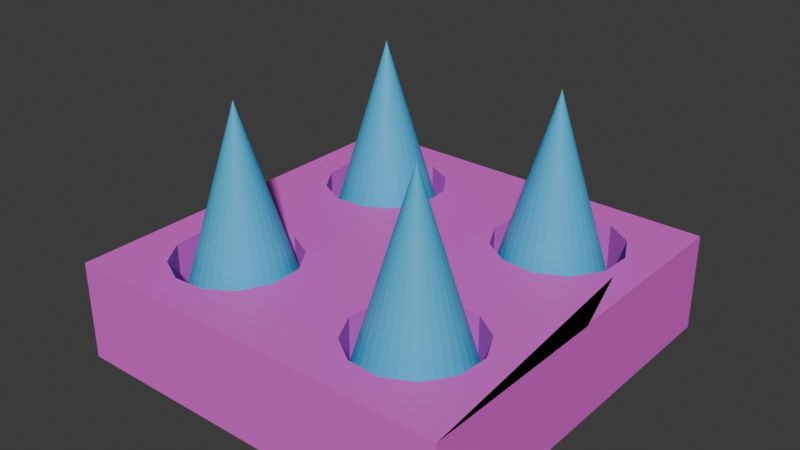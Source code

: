 # Source: spikes.blend  (saved by Blender 4.5.90; exported with 4.5.12 LTS)
import bpy
from mathutils import Matrix  # noqa: F401  (used for matrix-valued properties, if any)

bpy.ops.wm.read_factory_settings(use_empty=True)
scene = bpy.context.scene
scene.name = 'Scene'

# ---- collections
col_collection = bpy.data.collections.new('Collection'); scene.collection.children.link(col_collection)

# ---- materials (node trees are filled in below, after node groups)
mat_material = bpy.data.materials.new('Material')
mat_material.alpha_threshold = 0.0
mat_material.roughness = 0.5
mat_material.line_color = (0.0, 0.0, 0.0, 1.0)
mat_material_001 = bpy.data.materials.new('Material.001')

# ---- material node trees
mat_material.use_nodes = True; mat_material.node_tree.nodes.clear()
_N = mat_material.node_tree.nodes; _L = mat_material.node_tree.links
n0 = _N.new('ShaderNodeOutputMaterial'); n0.name = 'Material Output'; n0.location = (200, 100)
n1 = _N.new('ShaderNodeBsdfPrincipled'); n1.name = 'Principled BSDF'; n1.location = (-200, 100)
n1.inputs[0].default_value = (0.8, 0.1195, 0.7143, 1.0)
n1.inputs[3].default_value = 1.45
_L.new(n1.outputs[0], n0.inputs[0])
n0.is_active_output = True
mat_material_001.use_nodes = True; mat_material_001.node_tree.nodes.clear()
_N = mat_material_001.node_tree.nodes; _L = mat_material_001.node_tree.links
n0 = _N.new('ShaderNodeBsdfPrincipled'); n0.name = 'Principled BSDF'; n0.location = (-200, 100)
n0.inputs[0].default_value = (0.05852, 0.4933, 0.8004, 1.0)
n1 = _N.new('ShaderNodeOutputMaterial'); n1.name = 'Material Output'; n1.location = (200, 100)
_L.new(n0.outputs[0], n1.inputs[0])
n1.is_active_output = True

# ---- world
world_world = bpy.data.worlds.new('World'); scene.world = world_world
world_world.use_nodes = True; world_world.node_tree.nodes.clear()
_N = world_world.node_tree.nodes; _L = world_world.node_tree.links
n0 = _N.new('ShaderNodeOutputWorld'); n0.name = 'World Output'; n0.location = (200, 100)
n1 = _N.new('ShaderNodeBackground'); n1.name = 'Background'; n1.location = (-200, 100)
n1.inputs[0].default_value = (0.05088, 0.05088, 0.05088, 1.0)
_L.new(n1.outputs[0], n0.inputs[0])
n0.is_active_output = True
world_world.color = (0.05088, 0.05088, 0.05088)
world_world.sun_shadow_jitter_overblur = 0.0

# ---- meshes
me_cube = bpy.data.meshes.new('Cube')
me_cube.from_pydata([(1.0, 1.0, 1.0), (1.0, 1.0, -1.0), (1.0, -1.0, 1.0), (1.0, -1.0, -1.0), (-1.0, 1.0, 1.0), (-1.0, 1.0, -1.0), (-1.0, -1.0, 1.0), (-1.0, -1.0, -1.0), (0.7601, 0.7388, 1.0), (-0.7553, 0.7289, 1.0), (-0.7289, -0.7552, 1.0), (0.7273, -0.7567, 1.0), (0.0, 1.0, 1.0), (1.006, -0.01273, 1.0), (-1.0, 0.0, 1.0), (0.0, -1.0, 1.0), (0.0, 0.0, 1.0), (0.4509, 0.8587, 1.0), (0.8475, -0.458, 1.0), (-0.8381, 0.4167, 1.0), (-0.4167, -0.838, 1.0), (-0.4553, 0.8485, 1.0), (0.8471, 0.4187, 1.0), (-0.8485, -0.4552, 1.0), (0.4158, -0.8383, 1.0), (0.0, -0.5, 1.0), (0.0, 0.5, 1.0), (0.4936, -0.01273, 1.0), (-0.5, 0.0, 1.0), (0.6276, 0.8494, 1.0), (0.8366, -0.6296, 1.0), (-0.8485, 0.5889, 1.0), (-0.5889, -0.8484, 1.0), (-0.3152, 0.7553, 1.0), (0.7365, 0.2862, 1.0), (-0.7553, -0.3151, 1.0), (0.2887, -0.7289, 1.0), (0.0, -0.75, 1.0), (0.0, 0.25, 1.0), (0.75, -0.01273, 1.0), (-0.25, 0.0, 1.0), (0.3076, 0.7624, 1.0), (0.7551, -0.3181, 1.0), (-0.7289, 0.2888, 1.0), (-0.2888, -0.7288, 1.0), (-0.6274, 0.8381, 1.0), (0.8564, 0.5954, 1.0), (-0.8381, -0.6273, 1.0), (0.5874, -0.8492, 1.0), (0.0, -0.25, 1.0), (0.0, 0.75, 1.0), (0.2468, -0.006367, 1.0), (-0.75, 0.0, 1.0), (-0.4167, 0.206, 1.0), (-0.1957, 0.4553, 1.0), (0.4164, 0.1992, 1.0), (0.1538, 0.446, 1.0), (0.4496, -0.164, 1.0), (0.1743, -0.4064, 1.0), (-0.4483, -0.1617, 1.0), (-0.206, -0.4166, 1.0), (-0.6384, -0.1731, 1.0), (-0.3152, -0.2887, 1.0), (-0.1957, -0.5888, 1.0), (0.3165, -0.2903, 1.0), (0.639, -0.176, 1.0), (0.1969, 0.6299, 1.0), (0.5931, 0.19, 1.0), (-0.206, 0.6274, 1.0), (-0.2888, 0.3152, 1.0), (-0.5889, 0.1957, 1.0), (0.2839, 0.3099, 1.0), (0.1962, -0.589, 1.0), (0.6383, 0.8824, 1.0), (0.8017, 0.7762, 1.0), (0.8694, -0.6407, 1.0), (0.7643, -0.7988, 1.0), (-0.8824, 0.5958, 1.0), (-0.7972, 0.7661, 1.0), (-0.5958, -0.8823, 1.0), (-0.7661, -0.7971, 1.0), (0.2701, 0.8041, 1.0), (0.4437, 0.8925, 1.0), (0.7971, -0.2811, 1.0), (0.8814, -0.4512, 1.0), (-0.7661, 0.2469, 1.0), (-0.871, 0.4058, 1.0), (-0.2469, -0.766, 1.0), (-0.4058, -0.8709, 1.0), (-0.6384, 0.871, 1.0), (-0.4483, 0.8824, 1.0), (0.8902, 0.6026, 1.0), (0.88, 0.4081, 1.0), (-0.871, -0.6383, 1.0), (-0.8824, -0.4483, 1.0), (0.5942, -0.8831, 1.0), (0.4047, -0.8711, 1.0), (-0.2781, 0.7972, 1.0), (0.7739, 0.2446, 1.0), (-0.7972, -0.278, 1.0), (0.2466, -0.7659, 1.0), (-0.6274, -0.2059, 1.0), (-0.4553, -0.1956, 1.0), (-0.2781, -0.2468, 1.0), (-0.1732, -0.4057, 1.0), (-0.1618, -0.5957, 1.0), (0.2795, -0.2483, 1.0), (0.2071, -0.4174, 1.0), (0.4564, -0.1979, 1.0), (0.628, -0.2088, 1.0), (0.164, 0.6406, 1.0), (0.1877, 0.4532, 1.0), (0.6003, 0.1561, 1.0), (0.4057, 0.1663, 1.0), (-0.1732, 0.6384, 1.0), (-0.1618, 0.4483, 1.0), (-0.2469, 0.2781, 1.0), (-0.4058, 0.1732, 1.0), (-0.5958, 0.1618, 1.0), (0.2423, 0.2724, 1.0), (0.1623, -0.5958, 1.0), (0.621, 0.8291, 1.0), (0.776, 0.7531, 1.0), (0.8163, -0.6228, 1.0), (0.7414, -0.7728, 1.0), (-0.8275, 0.5846, 1.0), (-0.7713, 0.7431, 1.0), (-0.5846, -0.8274, 1.0), (-0.7431, -0.7713, 1.0), (0.2933, 0.7783, 1.0), (0.4554, 0.8378, 1.0), (0.7711, -0.304, 1.0), (0.8265, -0.4623, 1.0), (-0.7431, 0.2728, 1.0), (-0.8178, 0.4235, 1.0), (-0.2728, -0.743, 1.0), (-0.4235, -0.8177, 1.0), (-0.6207, 0.8178, 1.0), (-0.4596, 0.8275, 1.0), (0.8355, 0.591, 1.0), (0.8268, 0.4254, 1.0), (-0.8178, -0.6206, 1.0), (-0.8275, -0.4595, 1.0), (0.5831, -0.8282, 1.0), (0.4226, -0.818, 1.0), (-0.301, 0.7713, 1.0), (0.7508, 0.2703, 1.0), (-0.7713, -0.3009, 1.0), (0.2726, -0.7431, 1.0), (-0.6207, -0.2262, 1.0), (-0.4596, -0.2165, 1.0), (-0.301, -0.2727, 1.0), (-0.2263, -0.4234, 1.0), (-0.2166, -0.5845, 1.0), (0.3023, -0.2743, 1.0), (0.2274, -0.4243, 1.0), (0.4606, -0.2189, 1.0), (0.6211, -0.2291, 1.0), (0.2173, 0.6233, 1.0), (0.2086, 0.4577, 1.0), (0.5887, 0.2109, 1.0), (0.423, 0.2196, 1.0), (-0.2263, 0.6207, 1.0), (-0.2166, 0.4596, 1.0), (-0.2728, 0.301, 1.0), (-0.4235, 0.2263, 1.0), (-0.5846, 0.2166, 1.0), (0.268, 0.2956, 1.0), (0.2172, -0.5848, 1.0), (-0.4177, 0.6265, -0.7748), (-0.4177, 0.4177, -0.7748), (-0.6265, 0.4177, -0.7748), (0.4098, 0.6318, -0.7748), (0.4098, 0.4152, -0.7748), (0.6264, 0.4152, -0.7748), (0.8268, 0.4254, -0.7748), (0.2086, 0.4577, -0.7748), (0.4176, -0.6264, -0.7748), (0.4226, -0.818, -0.7748), (0.4606, -0.2189, -0.7748), (0.4176, -0.4176, -0.7748), (0.6264, -0.4176, -0.7748), (0.8265, -0.4623, -0.7748), (0.2274, -0.4243, -0.7748), (-0.4177, -0.6264, -0.7748), (-0.4235, -0.8177, -0.7748), (-0.4596, -0.2165, -0.7748), (-0.4177, -0.4176, -0.7748), (-0.6265, -0.4176, -0.7748), (-0.4235, 0.2263, -0.7748), (-0.4596, 0.8275, -0.7748), (-0.2166, 0.4596, -0.7748), (-0.8178, 0.4235, -0.7748), (0.423, 0.2196, -0.7748), (0.4554, 0.8378, -0.7748), (-0.2263, -0.4234, -0.7748), (-0.8275, -0.4595, -0.7748), (-0.6207, -0.2262, -0.7748), (-0.2166, -0.5845, -0.7748), (0.6211, -0.2291, -0.7748), (0.6264, -0.6264, -0.7748), (0.5831, -0.8282, -0.7748), (0.8163, -0.6228, -0.7748), (0.2173, 0.6233, -0.7748), (0.6264, 0.6318, -0.7748), (0.621, 0.8291, -0.7748), (0.8355, 0.591, -0.7748), (0.5887, 0.2109, -0.7748), (-0.6265, 0.6265, -0.7748), (-0.6207, 0.8178, -0.7748), (-0.8275, 0.5846, -0.7748), (-0.2263, 0.6207, -0.7748), (-0.5846, 0.2166, -0.7748), (0.2172, -0.5848, -0.7748), (-0.6265, -0.6264, -0.7748), (-0.5846, -0.8274, -0.7748), (-0.8178, -0.6206, -0.7748), (0.7601, 0.7388, -0.7748), (0.7273, -0.7567, -0.7748), (-0.7553, 0.7289, -0.7748), (-0.7289, -0.7552, -0.7748), (0.3076, 0.7624, -0.7748), (0.7551, -0.3181, -0.7748), (-0.7289, 0.2888, -0.7748), (-0.2888, -0.7288, -0.7748), (-0.3152, 0.7553, -0.7748), (0.7365, 0.2862, -0.7748), (-0.7553, -0.3151, -0.7748), (0.2887, -0.7289, -0.7748), (-0.3152, -0.2887, -0.7748), (0.3165, -0.2903, -0.7748), (-0.2888, 0.3152, -0.7748), (0.2839, 0.3099, -0.7748)], [], [(153, 152, 195, 198), (3, 2, 6, 7), (7, 6, 4, 5), (5, 1, 3, 7), (1, 0, 2, 3), (5, 4, 0, 1), (0, 4, 78, 89, 90, 97, 12, 81, 82, 73, 74), (4, 6, 80, 93, 94, 99, 14, 85, 86, 77, 78), (6, 2, 76, 95, 96, 100, 15, 87, 88, 79, 80), (2, 0, 74, 91, 92, 98, 13, 83, 84, 75, 76), (120, 37, 15, 100), (119, 38, 16, 51), (118, 85, 14, 52), (116, 117, 28, 40), (9, 125, 210, 219), (166, 165, 189, 212), (112, 113, 27, 39), (127, 136, 185, 215), (110, 50, 26, 56), (44, 153, 198, 224), (11, 123, 202, 218), (106, 49, 25, 58), (165, 69, 231, 189), (125, 134, 192, 210), (62, 150, 186, 229), (8, 121, 205, 217), (28, 52, 61, 59), (52, 14, 99, 61), (49, 103, 104, 25), (16, 40, 103, 49), (40, 28, 59, 103), (37, 105, 87, 15), (25, 104, 105, 37), (69, 163, 191, 231), (123, 132, 182, 202), (27, 51, 106, 57), (51, 16, 49, 106), (152, 62, 229, 195), (13, 39, 65, 83), (39, 27, 57, 65), (162, 33, 225, 211), (121, 130, 194, 205), (149, 35, 227, 197), (163, 162, 211, 191), (144, 143, 201, 178), (81, 12, 50, 110), (150, 149, 197, 186), (161, 160, 207, 193), (142, 141, 216, 196), (98, 112, 39, 13), (143, 11, 218, 201), (160, 34, 226, 207), (140, 139, 206, 175), (141, 10, 220, 216), (41, 158, 203, 221), (50, 114, 115, 26), (12, 97, 114, 50), (138, 137, 209, 190), (38, 116, 40, 16), (26, 115, 116, 38), (139, 8, 217, 206), (117, 118, 52, 28), (158, 159, 176, 203), (136, 44, 224, 185), (113, 119, 51, 27), (155, 168, 213, 183), (56, 26, 38, 119), (137, 9, 219, 209), (157, 156, 179, 199), (58, 25, 37, 120), (134, 43, 223, 192), (168, 36, 228, 213), (36, 144, 178, 228), (29, 122, 74, 73), (30, 124, 76, 75), (31, 126, 78, 77), (32, 128, 80, 79), (129, 17, 82, 81), (131, 18, 84, 83), (133, 19, 86, 85), (135, 20, 88, 87), (45, 21, 90, 89), (46, 22, 92, 91), (47, 23, 94, 93), (48, 24, 96, 95), (17, 29, 73, 82), (18, 30, 75, 84), (19, 31, 77, 86), (20, 32, 79, 88), (21, 145, 97, 90), (22, 146, 98, 92), (23, 147, 99, 94), (24, 148, 100, 96), (126, 45, 89, 78), (122, 46, 91, 74), (128, 47, 93, 80), (124, 48, 95, 76), (101, 102, 59, 61), (147, 101, 61, 99), (151, 60, 104, 103), (102, 151, 103, 59), (63, 135, 87, 105), (60, 63, 105, 104), (107, 154, 106, 58), (154, 108, 57, 106), (109, 131, 83, 65), (108, 109, 65, 57), (111, 66, 110, 56), (66, 129, 81, 110), (146, 67, 112, 98), (67, 55, 113, 112), (68, 54, 115, 114), (145, 68, 114, 97), (54, 164, 116, 115), (164, 53, 117, 116), (53, 70, 118, 117), (70, 133, 85, 118), (167, 111, 56, 119), (55, 167, 119, 113), (148, 72, 120, 100), (72, 107, 58, 120), (121, 8, 122, 29), (123, 11, 124, 30), (125, 9, 126, 31), (127, 10, 128, 32), (41, 130, 17, 129), (42, 132, 18, 131), (43, 134, 19, 133), (44, 136, 20, 135), (137, 138, 21, 45), (139, 140, 22, 46), (141, 142, 23, 47), (143, 144, 24, 48), (130, 121, 29, 17), (132, 123, 30, 18), (134, 125, 31, 19), (136, 127, 32, 20), (138, 33, 145, 21), (140, 34, 146, 22), (142, 35, 147, 23), (144, 36, 148, 24), (9, 137, 45, 126), (8, 139, 46, 122), (10, 141, 47, 128), (11, 143, 48, 124), (149, 150, 102, 101), (35, 149, 101, 147), (62, 152, 60, 151), (150, 62, 151, 102), (153, 44, 135, 63), (152, 153, 63, 60), (155, 64, 154, 107), (64, 156, 108, 154), (157, 42, 131, 109), (156, 157, 109, 108), (159, 158, 66, 111), (158, 41, 129, 66), (34, 160, 67, 146), (160, 161, 55, 67), (162, 163, 54, 68), (33, 162, 68, 145), (163, 69, 164, 54), (69, 165, 53, 164), (165, 166, 70, 53), (166, 43, 133, 70), (71, 159, 111, 167), (161, 71, 167, 55), (36, 168, 72, 148), (168, 155, 107, 72), (214, 216, 220, 215), (211, 169, 170, 191), (208, 210, 192, 171), (204, 172, 173, 174), (200, 177, 178, 201), (199, 179, 180, 181), (198, 184, 185, 224), (229, 186, 187, 195), (197, 227, 196, 188), (186, 197, 188, 187), (195, 187, 184, 198), (179, 230, 183, 180), (222, 199, 181, 182), (202, 200, 201, 218), (182, 181, 200, 202), (181, 180, 177, 200), (172, 203, 176, 173), (194, 221, 203, 172), (206, 204, 174, 175), (217, 205, 204, 206), (205, 194, 172, 204), (175, 174, 207, 226), (174, 173, 193, 207), (169, 208, 171, 170), (190, 209, 208, 169), (209, 219, 210, 208), (225, 190, 169, 211), (191, 170, 189, 231), (170, 171, 212, 189), (171, 192, 223, 212), (173, 176, 232, 193), (177, 213, 228, 178), (180, 183, 213, 177), (184, 214, 215, 185), (187, 188, 214, 184), (188, 196, 216, 214), (33, 138, 190, 225), (43, 166, 212, 223), (10, 127, 215, 220), (64, 155, 183, 230), (34, 140, 175, 226), (159, 71, 232, 176), (130, 41, 221, 194), (156, 64, 230, 179), (35, 142, 196, 227), (71, 161, 193, 232), (132, 42, 222, 182), (42, 157, 199, 222)])
_uv = me_cube.uv_layers.new(name='UVMap')
_uv.uv.foreach_set('vector', [0.7879, 0.7159, 0.7881, 0.6899, 0.7881, 0.6899, 0.7879, 0.7159, 0.375, 0.75, 0.625, 0.75, 0.625, 1.0, 0.375, 1.0, 0.375, 0.0, 0.625, 0.0, 0.625, 0.25, 0.375, 0.25, 0.125, 0.5, 0.375, 0.5, 0.375, 0.75, 0.125, 0.75, 0.375, 0.5, 0.625, 0.5, 0.625, 0.75, 0.375, 0.75, 0.375, 0.25, 0.625, 0.25, 0.625, 0.5, 0.375, 0.5, 0.625, 0.5, 0.875, 0.5, 0.875, 0.5, 0.8438, 0.5, 0.8125, 0.5, 0.7812, 0.5, 0.75, 0.5, 0.7188, 0.5, 0.6875, 0.5, 0.6562, 0.5, 0.625, 0.5, 0.875, 0.5, 0.875, 0.75, 0.875, 0.75, 0.875, 0.7188, 0.875, 0.6875, 0.875, 0.6562, 0.875, 0.625, 0.875, 0.5938, 0.875, 0.5625, 0.875, 0.5312, 0.875, 0.5, 0.875, 0.75, 0.625, 0.75, 0.625, 0.75, 0.6562, 0.75, 0.6875, 0.75, 0.7188, 0.75, 0.75, 0.75, 0.7812, 0.75, 0.8125, 0.75, 0.8438, 0.75, 0.875, 0.75, 0.625, 0.75, 0.625, 0.5, 0.625, 0.5, 0.625, 0.5312, 0.625, 0.5625, 0.625, 0.5938, 0.625, 0.625, 0.625, 0.6562, 0.625, 0.6875, 0.625, 0.7188, 0.625, 0.75, 0.7188, 0.7188, 0.75, 0.7188, 0.75, 0.75, 0.7188, 0.75, 0.7188, 0.5938, 0.75, 0.5938, 0.75, 0.625, 0.7188, 0.625, 0.8438, 0.5938, 0.875, 0.5938, 0.875, 0.625, 0.8438, 0.625, 0.7812, 0.5938, 0.8125, 0.5938, 0.8125, 0.625, 0.7812, 0.625, 0.8644, 0.5109, 0.8684, 0.5341, 0.8684, 0.5341, 0.8644, 0.5109, 0.8407, 0.5863, 0.8149, 0.5869, 0.8149, 0.5869, 0.8407, 0.5863, 0.6562, 0.5938, 0.6875, 0.5938, 0.6875, 0.625, 0.6562, 0.625, 0.8409, 0.7434, 0.8149, 0.7431, 0.8149, 0.7431, 0.8409, 0.7434, 0.7188, 0.5312, 0.75, 0.5312, 0.75, 0.5625, 0.7188, 0.5625, 0.7918, 0.7392, 0.7879, 0.7159, 0.7879, 0.7159, 0.7918, 0.7392, 0.6359, 0.7394, 0.6319, 0.7164, 0.6319, 0.7164, 0.6359, 0.7394, 0.7188, 0.6562, 0.75, 0.6562, 0.75, 0.6875, 0.7188, 0.6875, 0.8149, 0.5869, 0.7918, 0.5829, 0.7918, 0.5829, 0.8149, 0.5869, 0.8684, 0.5341, 0.8681, 0.5601, 0.8681, 0.5601, 0.8684, 0.5341, 0.7921, 0.6668, 0.8156, 0.6637, 0.8156, 0.6637, 0.7921, 0.6668, 0.6353, 0.5106, 0.6585, 0.5067, 0.6585, 0.5067, 0.6353, 0.5106, 0.8125, 0.625, 0.8438, 0.625, 0.8438, 0.6562, 0.8125, 0.6562, 0.8438, 0.625, 0.875, 0.625, 0.875, 0.6562, 0.8438, 0.6562, 0.75, 0.6562, 0.7812, 0.6562, 0.7812, 0.6875, 0.75, 0.6875, 0.75, 0.625, 0.7812, 0.625, 0.7812, 0.6562, 0.75, 0.6562, 0.7812, 0.625, 0.8125, 0.625, 0.8125, 0.6562, 0.7812, 0.6562, 0.75, 0.7188, 0.7812, 0.7188, 0.7812, 0.75, 0.75, 0.75, 0.75, 0.6875, 0.7812, 0.6875, 0.7812, 0.7188, 0.75, 0.7188, 0.7918, 0.5829, 0.7887, 0.5594, 0.7887, 0.5594, 0.7918, 0.5829, 0.6319, 0.7164, 0.6316, 0.6904, 0.6316, 0.6904, 0.6319, 0.7164, 0.6875, 0.625, 0.7188, 0.625, 0.7188, 0.6562, 0.6875, 0.6562, 0.7188, 0.625, 0.75, 0.625, 0.75, 0.6562, 0.7188, 0.6562, 0.7881, 0.6899, 0.7921, 0.6668, 0.7921, 0.6668, 0.7881, 0.6899, 0.625, 0.625, 0.6562, 0.625, 0.6562, 0.6562, 0.625, 0.6562, 0.6562, 0.625, 0.6875, 0.625, 0.6875, 0.6562, 0.6562, 0.6562, 0.7889, 0.5338, 0.7921, 0.5106, 0.7921, 0.5106, 0.7889, 0.5338, 0.6585, 0.5067, 0.6846, 0.5065, 0.6846, 0.5065, 0.6585, 0.5067, 0.8412, 0.6639, 0.8644, 0.6671, 0.8644, 0.6671, 0.8412, 0.6639, 0.7887, 0.5594, 0.7889, 0.5338, 0.7889, 0.5338, 0.7887, 0.5594, 0.685, 0.7423, 0.6594, 0.7426, 0.6594, 0.7426, 0.685, 0.7423, 0.7188, 0.5, 0.75, 0.5, 0.75, 0.5312, 0.7188, 0.5312, 0.8156, 0.6637, 0.8412, 0.6639, 0.8412, 0.6639, 0.8156, 0.6637, 0.6848, 0.5861, 0.6589, 0.5872, 0.6589, 0.5872, 0.6848, 0.5861, 0.8676, 0.6906, 0.8673, 0.7162, 0.8673, 0.7162, 0.8676, 0.6906, 0.625, 0.5938, 0.6562, 0.5938, 0.6562, 0.625, 0.625, 0.625, 0.6594, 0.7426, 0.6359, 0.7394, 0.6359, 0.7394, 0.6594, 0.7426, 0.6589, 0.5872, 0.6356, 0.5833, 0.6356, 0.5833, 0.6589, 0.5872, 0.6324, 0.5599, 0.6322, 0.5342, 0.6322, 0.5342, 0.6324, 0.5599, 0.8673, 0.7162, 0.8641, 0.7394, 0.8641, 0.7394, 0.8673, 0.7162, 0.708, 0.5104, 0.7111, 0.5338, 0.7111, 0.5338, 0.708, 0.5104, 0.75, 0.5312, 0.7812, 0.5312, 0.7812, 0.5625, 0.75, 0.5625, 0.75, 0.5, 0.7812, 0.5, 0.7812, 0.5312, 0.75, 0.5312, 0.8156, 0.5074, 0.8412, 0.5077, 0.8412, 0.5077, 0.8156, 0.5074, 0.75, 0.5938, 0.7812, 0.5938, 0.7812, 0.625, 0.75, 0.625, 0.75, 0.5625, 0.7812, 0.5625, 0.7812, 0.5938, 0.75, 0.5938, 0.6322, 0.5342, 0.6353, 0.5106, 0.6353, 0.5106, 0.6322, 0.5342, 0.8125, 0.5938, 0.8438, 0.5938, 0.8438, 0.625, 0.8125, 0.625, 0.7111, 0.5338, 0.7113, 0.5594, 0.7113, 0.5594, 0.7111, 0.5338, 0.8149, 0.7431, 0.7918, 0.7392, 0.7918, 0.7392, 0.8149, 0.7431, 0.6875, 0.5938, 0.7188, 0.5938, 0.7188, 0.625, 0.6875, 0.625, 0.7118, 0.69, 0.7121, 0.716, 0.7121, 0.716, 0.7118, 0.69, 0.7188, 0.5625, 0.75, 0.5625, 0.75, 0.5938, 0.7188, 0.5938, 0.8412, 0.5077, 0.8644, 0.5109, 0.8644, 0.5109, 0.8412, 0.5077, 0.6587, 0.6632, 0.6846, 0.6629, 0.6846, 0.6629, 0.6587, 0.6632, 0.7188, 0.6875, 0.75, 0.6875, 0.75, 0.7188, 0.7188, 0.7188, 0.8681, 0.5601, 0.8642, 0.5832, 0.8642, 0.5832, 0.8681, 0.5601, 0.7121, 0.716, 0.7082, 0.7391, 0.7082, 0.7391, 0.7121, 0.716, 0.7082, 0.7391, 0.685, 0.7423, 0.685, 0.7423, 0.7082, 0.7391, 0.6577, 0.5041, 0.6316, 0.5068, 0.625, 0.5, 0.6562, 0.5, 0.6293, 0.7173, 0.632, 0.7432, 0.625, 0.75, 0.625, 0.7188, 0.8709, 0.533, 0.8682, 0.507, 0.875, 0.5, 0.875, 0.5312, 0.842, 0.7459, 0.868, 0.7432, 0.875, 0.75, 0.8438, 0.75, 0.7118, 0.5067, 0.6857, 0.504, 0.6875, 0.5, 0.7188, 0.5, 0.6318, 0.6633, 0.6291, 0.6893, 0.625, 0.6875, 0.625, 0.6562, 0.868, 0.5869, 0.8708, 0.561, 0.875, 0.5625, 0.875, 0.5938, 0.7881, 0.743, 0.814, 0.7458, 0.8125, 0.75, 0.7812, 0.75, 0.8422, 0.5048, 0.8144, 0.5046, 0.8125, 0.5, 0.8438, 0.5, 0.6295, 0.5331, 0.6296, 0.5609, 0.625, 0.5625, 0.625, 0.5312, 0.8702, 0.7172, 0.8704, 0.6894, 0.875, 0.6875, 0.875, 0.7188, 0.6582, 0.7454, 0.6859, 0.7452, 0.6875, 0.75, 0.6562, 0.75, 0.6857, 0.504, 0.6577, 0.5041, 0.6562, 0.5, 0.6875, 0.5, 0.6291, 0.6893, 0.6293, 0.7173, 0.625, 0.7188, 0.625, 0.6875, 0.8708, 0.561, 0.8709, 0.533, 0.875, 0.5312, 0.875, 0.5625, 0.814, 0.7458, 0.842, 0.7459, 0.8438, 0.75, 0.8125, 0.75, 0.8144, 0.5046, 0.7882, 0.5068, 0.7812, 0.5, 0.8125, 0.5, 0.6296, 0.5609, 0.6318, 0.587, 0.625, 0.5938, 0.625, 0.5625, 0.8704, 0.6894, 0.8682, 0.6632, 0.875, 0.6562, 0.875, 0.6875, 0.6859, 0.7452, 0.7119, 0.743, 0.7188, 0.75, 0.6875, 0.75, 0.8682, 0.507, 0.8422, 0.5048, 0.8438, 0.5, 0.875, 0.5, 0.6316, 0.5068, 0.6295, 0.5331, 0.625, 0.5312, 0.625, 0.5, 0.868, 0.7432, 0.8702, 0.7172, 0.875, 0.7188, 0.875, 0.75, 0.632, 0.7432, 0.6582, 0.7454, 0.6562, 0.75, 0.625, 0.75, 0.8422, 0.661, 0.8144, 0.6609, 0.8125, 0.6562, 0.8438, 0.6562, 0.8682, 0.6632, 0.8422, 0.661, 0.8438, 0.6562, 0.875, 0.6562, 0.7882, 0.6631, 0.7855, 0.689, 0.7812, 0.6875, 0.7812, 0.6562, 0.8144, 0.6609, 0.7882, 0.6631, 0.7812, 0.6562, 0.8125, 0.6562, 0.7853, 0.717, 0.7881, 0.743, 0.7812, 0.75, 0.7812, 0.7188, 0.7855, 0.689, 0.7853, 0.717, 0.7812, 0.7188, 0.7812, 0.6875, 0.7145, 0.689, 0.7117, 0.6631, 0.7188, 0.6562, 0.7188, 0.6875, 0.7117, 0.6631, 0.6857, 0.6604, 0.6875, 0.6562, 0.7188, 0.6562, 0.6577, 0.6605, 0.6318, 0.6633, 0.625, 0.6562, 0.6562, 0.6562, 0.6857, 0.6604, 0.6577, 0.6605, 0.6562, 0.6562, 0.6875, 0.6562, 0.7141, 0.5605, 0.714, 0.5328, 0.7188, 0.5312, 0.7188, 0.5625, 0.714, 0.5328, 0.7118, 0.5067, 0.7188, 0.5, 0.7188, 0.5312, 0.6318, 0.587, 0.6579, 0.5897, 0.6562, 0.5938, 0.625, 0.5938, 0.6579, 0.5897, 0.6858, 0.589, 0.6875, 0.5938, 0.6562, 0.5938, 0.786, 0.5328, 0.7859, 0.5606, 0.7812, 0.5625, 0.7812, 0.5312, 0.7882, 0.5068, 0.786, 0.5328, 0.7812, 0.5312, 0.7812, 0.5, 0.7859, 0.5606, 0.7881, 0.5868, 0.7812, 0.5938, 0.7812, 0.5625, 0.7881, 0.5868, 0.814, 0.5895, 0.8125, 0.5938, 0.7812, 0.5938, 0.814, 0.5895, 0.8418, 0.5891, 0.8438, 0.5938, 0.8125, 0.5938, 0.8418, 0.5891, 0.868, 0.5869, 0.875, 0.5938, 0.8438, 0.5938, 0.712, 0.5869, 0.7141, 0.5605, 0.7188, 0.5625, 0.7188, 0.5938, 0.6858, 0.589, 0.712, 0.5869, 0.7188, 0.5938, 0.6875, 0.5938, 0.7119, 0.743, 0.7147, 0.717, 0.7188, 0.7188, 0.7188, 0.75, 0.7147, 0.717, 0.7145, 0.689, 0.7188, 0.6875, 0.7188, 0.7188, 0.6585, 0.5067, 0.6353, 0.5106, 0.6316, 0.5068, 0.6577, 0.5041, 0.6319, 0.7164, 0.6359, 0.7394, 0.632, 0.7432, 0.6293, 0.7173, 0.8684, 0.5341, 0.8644, 0.5109, 0.8682, 0.507, 0.8709, 0.533, 0.8409, 0.7434, 0.8641, 0.7394, 0.868, 0.7432, 0.842, 0.7459, 0.708, 0.5104, 0.6846, 0.5065, 0.6857, 0.504, 0.7118, 0.5067, 0.6356, 0.6672, 0.6316, 0.6904, 0.6291, 0.6893, 0.6318, 0.6633, 0.8642, 0.5832, 0.8681, 0.5601, 0.8708, 0.561, 0.868, 0.5869, 0.7918, 0.7392, 0.8149, 0.7431, 0.814, 0.7458, 0.7881, 0.743, 0.8412, 0.5077, 0.8156, 0.5074, 0.8144, 0.5046, 0.8422, 0.5048, 0.6322, 0.5342, 0.6324, 0.5599, 0.6296, 0.5609, 0.6295, 0.5331, 0.8673, 0.7162, 0.8676, 0.6906, 0.8704, 0.6894, 0.8702, 0.7172, 0.6594, 0.7426, 0.685, 0.7423, 0.6859, 0.7452, 0.6582, 0.7454, 0.6846, 0.5065, 0.6585, 0.5067, 0.6577, 0.5041, 0.6857, 0.504, 0.6316, 0.6904, 0.6319, 0.7164, 0.6293, 0.7173, 0.6291, 0.6893, 0.8681, 0.5601, 0.8684, 0.5341, 0.8709, 0.533, 0.8708, 0.561, 0.8149, 0.7431, 0.8409, 0.7434, 0.842, 0.7459, 0.814, 0.7458, 0.8156, 0.5074, 0.7921, 0.5106, 0.7882, 0.5068, 0.8144, 0.5046, 0.6324, 0.5599, 0.6356, 0.5833, 0.6318, 0.587, 0.6296, 0.5609, 0.8676, 0.6906, 0.8644, 0.6671, 0.8682, 0.6632, 0.8704, 0.6894, 0.685, 0.7423, 0.7082, 0.7391, 0.7119, 0.743, 0.6859, 0.7452, 0.8644, 0.5109, 0.8412, 0.5077, 0.8422, 0.5048, 0.8682, 0.507, 0.6353, 0.5106, 0.6322, 0.5342, 0.6295, 0.5331, 0.6316, 0.5068, 0.8641, 0.7394, 0.8673, 0.7162, 0.8702, 0.7172, 0.868, 0.7432, 0.6359, 0.7394, 0.6594, 0.7426, 0.6582, 0.7454, 0.632, 0.7432, 0.8412, 0.6639, 0.8156, 0.6637, 0.8144, 0.6609, 0.8422, 0.661, 0.8644, 0.6671, 0.8412, 0.6639, 0.8422, 0.661, 0.8682, 0.6632, 0.7921, 0.6668, 0.7881, 0.6899, 0.7855, 0.689, 0.7882, 0.6631, 0.8156, 0.6637, 0.7921, 0.6668, 0.7882, 0.6631, 0.8144, 0.6609, 0.7879, 0.7159, 0.7918, 0.7392, 0.7881, 0.743, 0.7853, 0.717, 0.7881, 0.6899, 0.7879, 0.7159, 0.7853, 0.717, 0.7855, 0.689, 0.7118, 0.69, 0.7079, 0.6669, 0.7117, 0.6631, 0.7145, 0.689, 0.7079, 0.6669, 0.6846, 0.6629, 0.6857, 0.6604, 0.7117, 0.6631, 0.6587, 0.6632, 0.6356, 0.6672, 0.6318, 0.6633, 0.6577, 0.6605, 0.6846, 0.6629, 0.6587, 0.6632, 0.6577, 0.6605, 0.6857, 0.6604, 0.7113, 0.5594, 0.7111, 0.5338, 0.714, 0.5328, 0.7141, 0.5605, 0.7111, 0.5338, 0.708, 0.5104, 0.7118, 0.5067, 0.714, 0.5328, 0.6356, 0.5833, 0.6589, 0.5872, 0.6579, 0.5897, 0.6318, 0.587, 0.6589, 0.5872, 0.6848, 0.5861, 0.6858, 0.589, 0.6579, 0.5897, 0.7889, 0.5338, 0.7887, 0.5594, 0.7859, 0.5606, 0.786, 0.5328, 0.7921, 0.5106, 0.7889, 0.5338, 0.786, 0.5328, 0.7882, 0.5068, 0.7887, 0.5594, 0.7918, 0.5829, 0.7881, 0.5868, 0.7859, 0.5606, 0.7918, 0.5829, 0.8149, 0.5869, 0.814, 0.5895, 0.7881, 0.5868, 0.8149, 0.5869, 0.8407, 0.5863, 0.8418, 0.5891, 0.814, 0.5895, 0.8407, 0.5863, 0.8642, 0.5832, 0.868, 0.5869, 0.8418, 0.5891, 0.7082, 0.583, 0.7113, 0.5594, 0.7141, 0.5605, 0.712, 0.5869, 0.6848, 0.5861, 0.7082, 0.583, 0.712, 0.5869, 0.6858, 0.589, 0.7082, 0.7391, 0.7121, 0.716, 0.7147, 0.717, 0.7119, 0.743, 0.7121, 0.716, 0.7118, 0.69, 0.7145, 0.689, 0.7147, 0.717, 0.8438, 0.7188, 0.8673, 0.7162, 0.8641, 0.7394, 0.8409, 0.7434, 0.7889, 0.5338, 0.8125, 0.5312, 0.8125, 0.5625, 0.7887, 0.5594, 0.8438, 0.5312, 0.8684, 0.5341, 0.8681, 0.5601, 0.8438, 0.5625, 0.6562, 0.5312, 0.6875, 0.5312, 0.6875, 0.5625, 0.6562, 0.5625, 0.6562, 0.7188, 0.6875, 0.7188, 0.685, 0.7423, 0.6594, 0.7426, 0.6587, 0.6632, 0.6846, 0.6629, 0.6875, 0.6875, 0.6562, 0.6875, 0.7879, 0.7159, 0.8125, 0.7188, 0.8149, 0.7431, 0.7918, 0.7392, 0.7921, 0.6668, 0.8156, 0.6637, 0.8125, 0.6875, 0.7881, 0.6899, 0.8412, 0.6639, 0.8644, 0.6671, 0.8676, 0.6906, 0.8438, 0.6875, 0.8156, 0.6637, 0.8412, 0.6639, 0.8438, 0.6875, 0.8125, 0.6875, 0.7881, 0.6899, 0.8125, 0.6875, 0.8125, 0.7188, 0.7879, 0.7159, 0.6846, 0.6629, 0.7079, 0.6669, 0.7118, 0.69, 0.6875, 0.6875, 0.6356, 0.6672, 0.6587, 0.6632, 0.6562, 0.6875, 0.6316, 0.6904, 0.6319, 0.7164, 0.6562, 0.7188, 0.6594, 0.7426, 0.6359, 0.7394, 0.6316, 0.6904, 0.6562, 0.6875, 0.6562, 0.7188, 0.6319, 0.7164, 0.6562, 0.6875, 0.6875, 0.6875, 0.6875, 0.7188, 0.6562, 0.7188, 0.6875, 0.5312, 0.7111, 0.5338, 0.7113, 0.5594, 0.6875, 0.5625, 0.6846, 0.5065, 0.708, 0.5104, 0.7111, 0.5338, 0.6875, 0.5312, 0.6322, 0.5342, 0.6562, 0.5312, 0.6562, 0.5625, 0.6324, 0.5599, 0.6353, 0.5106, 0.6585, 0.5067, 0.6562, 0.5312, 0.6322, 0.5342, 0.6585, 0.5067, 0.6846, 0.5065, 0.6875, 0.5312, 0.6562, 0.5312, 0.6324, 0.5599, 0.6562, 0.5625, 0.6589, 0.5872, 0.6356, 0.5833, 0.6562, 0.5625, 0.6875, 0.5625, 0.6848, 0.5861, 0.6589, 0.5872, 0.8125, 0.5312, 0.8438, 0.5312, 0.8438, 0.5625, 0.8125, 0.5625, 0.8156, 0.5074, 0.8412, 0.5077, 0.8438, 0.5312, 0.8125, 0.5312, 0.8412, 0.5077, 0.8644, 0.5109, 0.8684, 0.5341, 0.8438, 0.5312, 0.7921, 0.5106, 0.8156, 0.5074, 0.8125, 0.5312, 0.7889, 0.5338, 0.7887, 0.5594, 0.8125, 0.5625, 0.8149, 0.5869, 0.7918, 0.5829, 0.8125, 0.5625, 0.8438, 0.5625, 0.8407, 0.5863, 0.8149, 0.5869, 0.8438, 0.5625, 0.8681, 0.5601, 0.8642, 0.5832, 0.8407, 0.5863, 0.6875, 0.5625, 0.7113, 0.5594, 0.7082, 0.583, 0.6848, 0.5861, 0.6875, 0.7188, 0.7121, 0.716, 0.7082, 0.7391, 0.685, 0.7423, 0.6875, 0.6875, 0.7118, 0.69, 0.7121, 0.716, 0.6875, 0.7188, 0.8125, 0.7188, 0.8438, 0.7188, 0.8409, 0.7434, 0.8149, 0.7431, 0.8125, 0.6875, 0.8438, 0.6875, 0.8438, 0.7188, 0.8125, 0.7188, 0.8438, 0.6875, 0.8676, 0.6906, 0.8673, 0.7162, 0.8438, 0.7188, 0.7921, 0.5106, 0.8156, 0.5074, 0.8156, 0.5074, 0.7921, 0.5106, 0.8642, 0.5832, 0.8407, 0.5863, 0.8407, 0.5863, 0.8642, 0.5832, 0.8641, 0.7394, 0.8409, 0.7434, 0.8409, 0.7434, 0.8641, 0.7394, 0.7079, 0.6669, 0.7118, 0.69, 0.7118, 0.69, 0.7079, 0.6669, 0.6356, 0.5833, 0.6324, 0.5599, 0.6324, 0.5599, 0.6356, 0.5833, 0.7113, 0.5594, 0.7082, 0.583, 0.7082, 0.583, 0.7113, 0.5594, 0.6846, 0.5065, 0.708, 0.5104, 0.708, 0.5104, 0.6846, 0.5065, 0.6846, 0.6629, 0.7079, 0.6669, 0.7079, 0.6669, 0.6846, 0.6629, 0.8644, 0.6671, 0.8676, 0.6906, 0.8676, 0.6906, 0.8644, 0.6671, 0.7082, 0.583, 0.6848, 0.5861, 0.6848, 0.5861, 0.7082, 0.583, 0.6316, 0.6904, 0.6356, 0.6672, 0.6356, 0.6672, 0.6316, 0.6904, 0.6356, 0.6672, 0.6587, 0.6632, 0.6587, 0.6632, 0.6356, 0.6672])
me_cube.materials.append(mat_material)
me_cube.use_mirror_vertex_groups = False
me_cube.update()
me_cone_003 = bpy.data.meshes.new('Cone.003')
me_cone_003.from_pydata([(0.0, 1.0, -1.0), (0.1951, 0.9808, -1.0), (0.3827, 0.9239, -1.0), (0.5556, 0.8315, -1.0), (0.7071, 0.7071, -1.0), (0.8315, 0.5556, -1.0), (0.9239, 0.3827, -1.0), (0.9808, 0.1951, -1.0), (1.0, 0.0, -1.0), (0.9808, -0.1951, -1.0), (0.9239, -0.3827, -1.0), (0.8315, -0.5556, -1.0), (0.7071, -0.7071, -1.0), (0.5556, -0.8315, -1.0), (0.3827, -0.9239, -1.0), (0.1951, -0.9808, -1.0), (0.0, -1.0, -1.0), (-0.1951, -0.9808, -1.0), (-0.3827, -0.9239, -1.0), (-0.5556, -0.8315, -1.0), (-0.7071, -0.7071, -1.0), (-0.8315, -0.5556, -1.0), (-0.9239, -0.3827, -1.0), (-0.9808, -0.1951, -1.0), (-1.0, 0.0, -1.0), (-0.9808, 0.1951, -1.0), (-0.9239, 0.3827, -1.0), (-0.8315, 0.5556, -1.0), (-0.7071, 0.7071, -1.0), (-0.5556, 0.8315, -1.0), (-0.3827, 0.9239, -1.0), (-0.1951, 0.9808, -1.0), (0.0, 0.0, 1.0), (-2.794, 1.09, -1.0), (-2.599, 1.071, -1.0), (-2.411, 1.014, -1.0), (-2.238, 0.9214, -1.0), (-2.087, 0.797, -1.0), (-1.962, 0.6455, -1.0), (-1.87, 0.4726, -1.0), (-1.813, 0.285, -1.0), (-1.794, 0.08992, -1.0), (-1.813, -0.1052, -1.0), (-1.87, -0.2928, -1.0), (-1.962, -0.4657, -1.0), (-2.087, -0.6172, -1.0), (-2.238, -0.7416, -1.0), (-2.411, -0.834, -1.0), (-2.599, -0.8909, -1.0), (-2.794, -0.9101, -1.0), (-2.989, -0.8909, -1.0), (-3.177, -0.834, -1.0), (-3.349, -0.7416, -1.0), (-3.501, -0.6172, -1.0), (-3.625, -0.4657, -1.0), (-3.718, -0.2928, -1.0), (-3.775, -0.1052, -1.0), (-3.794, 0.08992, -1.0), (-3.775, 0.285, -1.0), (-3.718, 0.4726, -1.0), (-3.625, 0.6455, -1.0), (-3.501, 0.797, -1.0), (-3.349, 0.9214, -1.0), (-3.177, 1.014, -1.0), (-2.989, 1.071, -1.0), (-2.794, 0.08992, 1.0), (-2.722, -1.722, -1.0), (-2.527, -1.741, -1.0), (-2.34, -1.798, -1.0), (-2.167, -1.891, -1.0), (-2.015, -2.015, -1.0), (-1.891, -2.167, -1.0), (-1.798, -2.34, -1.0), (-1.741, -2.527, -1.0), (-1.722, -2.722, -1.0), (-1.741, -2.917, -1.0), (-1.798, -3.105, -1.0), (-1.891, -3.278, -1.0), (-2.015, -3.429, -1.0), (-2.167, -3.554, -1.0), (-2.34, -3.646, -1.0), (-2.527, -3.703, -1.0), (-2.722, -3.722, -1.0), (-2.917, -3.703, -1.0), (-3.105, -3.646, -1.0), (-3.278, -3.554, -1.0), (-3.429, -3.429, -1.0), (-3.554, -3.278, -1.0), (-3.646, -3.105, -1.0), (-3.703, -2.917, -1.0), (-3.722, -2.722, -1.0), (-3.703, -2.527, -1.0), (-3.646, -2.34, -1.0), (-3.554, -2.167, -1.0), (-3.429, -2.015, -1.0), (-3.278, -1.891, -1.0), (-3.105, -1.798, -1.0), (-2.917, -1.741, -1.0), (-2.722, -2.722, 1.0), (0.0, -1.722, -1.0), (0.1951, -1.741, -1.0), (0.3827, -1.798, -1.0), (0.5556, -1.891, -1.0), (0.7071, -2.015, -1.0), (0.8315, -2.167, -1.0), (0.9239, -2.34, -1.0), (0.9808, -2.527, -1.0), (1.0, -2.722, -1.0), (0.9808, -2.917, -1.0), (0.9239, -3.105, -1.0), (0.8315, -3.278, -1.0), (0.7071, -3.429, -1.0), (0.5556, -3.554, -1.0), (0.3827, -3.646, -1.0), (0.1951, -3.703, -1.0), (0.0, -3.722, -1.0), (-0.1951, -3.703, -1.0), (-0.3827, -3.646, -1.0), (-0.5556, -3.554, -1.0), (-0.7071, -3.429, -1.0), (-0.8315, -3.278, -1.0), (-0.9239, -3.105, -1.0), (-0.9808, -2.917, -1.0), (-1.0, -2.722, -1.0), (-0.9808, -2.527, -1.0), (-0.9239, -2.34, -1.0), (-0.8315, -2.167, -1.0), (-0.7071, -2.015, -1.0), (-0.5556, -1.891, -1.0), (-0.3827, -1.798, -1.0), (-0.1951, -1.741, -1.0), (0.0, -2.722, 1.0)], [], [(0, 32, 1), (1, 32, 2), (2, 32, 3), (3, 32, 4), (4, 32, 5), (5, 32, 6), (6, 32, 7), (7, 32, 8), (8, 32, 9), (9, 32, 10), (10, 32, 11), (11, 32, 12), (12, 32, 13), (13, 32, 14), (14, 32, 15), (15, 32, 16), (16, 32, 17), (17, 32, 18), (18, 32, 19), (19, 32, 20), (20, 32, 21), (21, 32, 22), (22, 32, 23), (23, 32, 24), (24, 32, 25), (25, 32, 26), (26, 32, 27), (27, 32, 28), (28, 32, 29), (29, 32, 30), (0, 1, 2, 3, 4, 5, 6, 7, 8, 9, 10, 11, 12, 13, 14, 15, 16, 17, 18, 19, 20, 21, 22, 23, 24, 25, 26, 27, 28, 29, 30, 31), (30, 32, 31), (31, 32, 0), (33, 65, 34), (34, 65, 35), (35, 65, 36), (36, 65, 37), (37, 65, 38), (38, 65, 39), (39, 65, 40), (40, 65, 41), (41, 65, 42), (42, 65, 43), (43, 65, 44), (44, 65, 45), (45, 65, 46), (46, 65, 47), (47, 65, 48), (48, 65, 49), (49, 65, 50), (50, 65, 51), (51, 65, 52), (52, 65, 53), (53, 65, 54), (54, 65, 55), (55, 65, 56), (56, 65, 57), (57, 65, 58), (58, 65, 59), (59, 65, 60), (60, 65, 61), (61, 65, 62), (62, 65, 63), (33, 34, 35, 36, 37, 38, 39, 40, 41, 42, 43, 44, 45, 46, 47, 48, 49, 50, 51, 52, 53, 54, 55, 56, 57, 58, 59, 60, 61, 62, 63, 64), (63, 65, 64), (64, 65, 33), (66, 98, 67), (67, 98, 68), (68, 98, 69), (69, 98, 70), (70, 98, 71), (71, 98, 72), (72, 98, 73), (73, 98, 74), (74, 98, 75), (75, 98, 76), (76, 98, 77), (77, 98, 78), (78, 98, 79), (79, 98, 80), (80, 98, 81), (81, 98, 82), (82, 98, 83), (83, 98, 84), (84, 98, 85), (85, 98, 86), (86, 98, 87), (87, 98, 88), (88, 98, 89), (89, 98, 90), (90, 98, 91), (91, 98, 92), (92, 98, 93), (93, 98, 94), (94, 98, 95), (95, 98, 96), (66, 67, 68, 69, 70, 71, 72, 73, 74, 75, 76, 77, 78, 79, 80, 81, 82, 83, 84, 85, 86, 87, 88, 89, 90, 91, 92, 93, 94, 95, 96, 97), (96, 98, 97), (97, 98, 66), (99, 131, 100), (100, 131, 101), (101, 131, 102), (102, 131, 103), (103, 131, 104), (104, 131, 105), (105, 131, 106), (106, 131, 107), (107, 131, 108), (108, 131, 109), (109, 131, 110), (110, 131, 111), (111, 131, 112), (112, 131, 113), (113, 131, 114), (114, 131, 115), (115, 131, 116), (116, 131, 117), (117, 131, 118), (118, 131, 119), (119, 131, 120), (120, 131, 121), (121, 131, 122), (122, 131, 123), (123, 131, 124), (124, 131, 125), (125, 131, 126), (126, 131, 127), (127, 131, 128), (128, 131, 129), (99, 100, 101, 102, 103, 104, 105, 106, 107, 108, 109, 110, 111, 112, 113, 114, 115, 116, 117, 118, 119, 120, 121, 122, 123, 124, 125, 126, 127, 128, 129, 130), (129, 131, 130), (130, 131, 99)])
_uv = me_cone_003.uv_layers.new(name='UVMap')
_uv.uv.foreach_set('vector', [0.25, 0.49, 0.25, 0.25, 0.2968, 0.4854, 0.2968, 0.4854, 0.25, 0.25, 0.3418, 0.4717, 0.3418, 0.4717, 0.25, 0.25, 0.3833, 0.4496, 0.3833, 0.4496, 0.25, 0.25, 0.4197, 0.4197, 0.4197, 0.4197, 0.25, 0.25, 0.4496, 0.3833, 0.4496, 0.3833, 0.25, 0.25, 0.4717, 0.3418, 0.4717, 0.3418, 0.25, 0.25, 0.4854, 0.2968, 0.4854, 0.2968, 0.25, 0.25, 0.49, 0.25, 0.49, 0.25, 0.25, 0.25, 0.4854, 0.2032, 0.4854, 0.2032, 0.25, 0.25, 0.4717, 0.1582, 0.4717, 0.1582, 0.25, 0.25, 0.4496, 0.1167, 0.4496, 0.1167, 0.25, 0.25, 0.4197, 0.08029, 0.4197, 0.08029, 0.25, 0.25, 0.3833, 0.05045, 0.3833, 0.05045, 0.25, 0.25, 0.3418, 0.02827, 0.3418, 0.02827, 0.25, 0.25, 0.2968, 0.01461, 0.2968, 0.01461, 0.25, 0.25, 0.25, 0.01, 0.25, 0.01, 0.25, 0.25, 0.2032, 0.01461, 0.2032, 0.01461, 0.25, 0.25, 0.1582, 0.02827, 0.1582, 0.02827, 0.25, 0.25, 0.1167, 0.05045, 0.1167, 0.05045, 0.25, 0.25, 0.08029, 0.08029, 0.08029, 0.08029, 0.25, 0.25, 0.05045, 0.1167, 0.05045, 0.1167, 0.25, 0.25, 0.02827, 0.1582, 0.02827, 0.1582, 0.25, 0.25, 0.01461, 0.2032, 0.01461, 0.2032, 0.25, 0.25, 0.01, 0.25, 0.01, 0.25, 0.25, 0.25, 0.01461, 0.2968, 0.01461, 0.2968, 0.25, 0.25, 0.02827, 0.3418, 0.02827, 0.3418, 0.25, 0.25, 0.05045, 0.3833, 0.05045, 0.3833, 0.25, 0.25, 0.08029, 0.4197, 0.08029, 0.4197, 0.25, 0.25, 0.1167, 0.4496, 0.1167, 0.4496, 0.25, 0.25, 0.1582, 0.4717, 0.75, 0.49, 0.7968, 0.4854, 0.8418, 0.4717, 0.8833, 0.4496, 0.9197, 0.4197, 0.9496, 0.3833, 0.9717, 0.3418, 0.9854, 0.2968, 0.99, 0.25, 0.9854, 0.2032, 0.9717, 0.1582, 0.9496, 0.1167, 0.9197, 0.08029, 0.8833, 0.05045, 0.8418, 0.02827, 0.7968, 0.01461, 0.75, 0.01, 0.7032, 0.01461, 0.6582, 0.02827, 0.6167, 0.05045, 0.5803, 0.08029, 0.5504, 0.1167, 0.5283, 0.1582, 0.5146, 0.2032, 0.51, 0.25, 0.5146, 0.2968, 0.5283, 0.3418, 0.5504, 0.3833, 0.5803, 0.4197, 0.6167, 0.4496, 0.6582, 0.4717, 0.7032, 0.4854, 0.1582, 0.4717, 0.25, 0.25, 0.2032, 0.4854, 0.2032, 0.4854, 0.25, 0.25, 0.25, 0.49, 0.25, 0.49, 0.25, 0.25, 0.2968, 0.4854, 0.2968, 0.4854, 0.25, 0.25, 0.3418, 0.4717, 0.3418, 0.4717, 0.25, 0.25, 0.3833, 0.4496, 0.3833, 0.4496, 0.25, 0.25, 0.4197, 0.4197, 0.4197, 0.4197, 0.25, 0.25, 0.4496, 0.3833, 0.4496, 0.3833, 0.25, 0.25, 0.4717, 0.3418, 0.4717, 0.3418, 0.25, 0.25, 0.4854, 0.2968, 0.4854, 0.2968, 0.25, 0.25, 0.49, 0.25, 0.49, 0.25, 0.25, 0.25, 0.4854, 0.2032, 0.4854, 0.2032, 0.25, 0.25, 0.4717, 0.1582, 0.4717, 0.1582, 0.25, 0.25, 0.4496, 0.1167, 0.4496, 0.1167, 0.25, 0.25, 0.4197, 0.08029, 0.4197, 0.08029, 0.25, 0.25, 0.3833, 0.05045, 0.3833, 0.05045, 0.25, 0.25, 0.3418, 0.02827, 0.3418, 0.02827, 0.25, 0.25, 0.2968, 0.01461, 0.2968, 0.01461, 0.25, 0.25, 0.25, 0.01, 0.25, 0.01, 0.25, 0.25, 0.2032, 0.01461, 0.2032, 0.01461, 0.25, 0.25, 0.1582, 0.02827, 0.1582, 0.02827, 0.25, 0.25, 0.1167, 0.05045, 0.1167, 0.05045, 0.25, 0.25, 0.08029, 0.08029, 0.08029, 0.08029, 0.25, 0.25, 0.05045, 0.1167, 0.05045, 0.1167, 0.25, 0.25, 0.02827, 0.1582, 0.02827, 0.1582, 0.25, 0.25, 0.01461, 0.2032, 0.01461, 0.2032, 0.25, 0.25, 0.01, 0.25, 0.01, 0.25, 0.25, 0.25, 0.01461, 0.2968, 0.01461, 0.2968, 0.25, 0.25, 0.02827, 0.3418, 0.02827, 0.3418, 0.25, 0.25, 0.05045, 0.3833, 0.05045, 0.3833, 0.25, 0.25, 0.08029, 0.4197, 0.08029, 0.4197, 0.25, 0.25, 0.1167, 0.4496, 0.1167, 0.4496, 0.25, 0.25, 0.1582, 0.4717, 0.75, 0.49, 0.7968, 0.4854, 0.8418, 0.4717, 0.8833, 0.4496, 0.9197, 0.4197, 0.9496, 0.3833, 0.9717, 0.3418, 0.9854, 0.2968, 0.99, 0.25, 0.9854, 0.2032, 0.9717, 0.1582, 0.9496, 0.1167, 0.9197, 0.08029, 0.8833, 0.05045, 0.8418, 0.02827, 0.7968, 0.01461, 0.75, 0.01, 0.7032, 0.01461, 0.6582, 0.02827, 0.6167, 0.05045, 0.5803, 0.08029, 0.5504, 0.1167, 0.5283, 0.1582, 0.5146, 0.2032, 0.51, 0.25, 0.5146, 0.2968, 0.5283, 0.3418, 0.5504, 0.3833, 0.5803, 0.4197, 0.6167, 0.4496, 0.6582, 0.4717, 0.7032, 0.4854, 0.1582, 0.4717, 0.25, 0.25, 0.2032, 0.4854, 0.2032, 0.4854, 0.25, 0.25, 0.25, 0.49, 0.25, 0.49, 0.25, 0.25, 0.2968, 0.4854, 0.2968, 0.4854, 0.25, 0.25, 0.3418, 0.4717, 0.3418, 0.4717, 0.25, 0.25, 0.3833, 0.4496, 0.3833, 0.4496, 0.25, 0.25, 0.4197, 0.4197, 0.4197, 0.4197, 0.25, 0.25, 0.4496, 0.3833, 0.4496, 0.3833, 0.25, 0.25, 0.4717, 0.3418, 0.4717, 0.3418, 0.25, 0.25, 0.4854, 0.2968, 0.4854, 0.2968, 0.25, 0.25, 0.49, 0.25, 0.49, 0.25, 0.25, 0.25, 0.4854, 0.2032, 0.4854, 0.2032, 0.25, 0.25, 0.4717, 0.1582, 0.4717, 0.1582, 0.25, 0.25, 0.4496, 0.1167, 0.4496, 0.1167, 0.25, 0.25, 0.4197, 0.08029, 0.4197, 0.08029, 0.25, 0.25, 0.3833, 0.05045, 0.3833, 0.05045, 0.25, 0.25, 0.3418, 0.02827, 0.3418, 0.02827, 0.25, 0.25, 0.2968, 0.01461, 0.2968, 0.01461, 0.25, 0.25, 0.25, 0.01, 0.25, 0.01, 0.25, 0.25, 0.2032, 0.01461, 0.2032, 0.01461, 0.25, 0.25, 0.1582, 0.02827, 0.1582, 0.02827, 0.25, 0.25, 0.1167, 0.05045, 0.1167, 0.05045, 0.25, 0.25, 0.08029, 0.08029, 0.08029, 0.08029, 0.25, 0.25, 0.05045, 0.1167, 0.05045, 0.1167, 0.25, 0.25, 0.02827, 0.1582, 0.02827, 0.1582, 0.25, 0.25, 0.01461, 0.2032, 0.01461, 0.2032, 0.25, 0.25, 0.01, 0.25, 0.01, 0.25, 0.25, 0.25, 0.01461, 0.2968, 0.01461, 0.2968, 0.25, 0.25, 0.02827, 0.3418, 0.02827, 0.3418, 0.25, 0.25, 0.05045, 0.3833, 0.05045, 0.3833, 0.25, 0.25, 0.08029, 0.4197, 0.08029, 0.4197, 0.25, 0.25, 0.1167, 0.4496, 0.1167, 0.4496, 0.25, 0.25, 0.1582, 0.4717, 0.75, 0.49, 0.7968, 0.4854, 0.8418, 0.4717, 0.8833, 0.4496, 0.9197, 0.4197, 0.9496, 0.3833, 0.9717, 0.3418, 0.9854, 0.2968, 0.99, 0.25, 0.9854, 0.2032, 0.9717, 0.1582, 0.9496, 0.1167, 0.9197, 0.08029, 0.8833, 0.05045, 0.8418, 0.02827, 0.7968, 0.01461, 0.75, 0.01, 0.7032, 0.01461, 0.6582, 0.02827, 0.6167, 0.05045, 0.5803, 0.08029, 0.5504, 0.1167, 0.5283, 0.1582, 0.5146, 0.2032, 0.51, 0.25, 0.5146, 0.2968, 0.5283, 0.3418, 0.5504, 0.3833, 0.5803, 0.4197, 0.6167, 0.4496, 0.6582, 0.4717, 0.7032, 0.4854, 0.1582, 0.4717, 0.25, 0.25, 0.2032, 0.4854, 0.2032, 0.4854, 0.25, 0.25, 0.25, 0.49, 0.25, 0.49, 0.25, 0.25, 0.2968, 0.4854, 0.2968, 0.4854, 0.25, 0.25, 0.3418, 0.4717, 0.3418, 0.4717, 0.25, 0.25, 0.3833, 0.4496, 0.3833, 0.4496, 0.25, 0.25, 0.4197, 0.4197, 0.4197, 0.4197, 0.25, 0.25, 0.4496, 0.3833, 0.4496, 0.3833, 0.25, 0.25, 0.4717, 0.3418, 0.4717, 0.3418, 0.25, 0.25, 0.4854, 0.2968, 0.4854, 0.2968, 0.25, 0.25, 0.49, 0.25, 0.49, 0.25, 0.25, 0.25, 0.4854, 0.2032, 0.4854, 0.2032, 0.25, 0.25, 0.4717, 0.1582, 0.4717, 0.1582, 0.25, 0.25, 0.4496, 0.1167, 0.4496, 0.1167, 0.25, 0.25, 0.4197, 0.08029, 0.4197, 0.08029, 0.25, 0.25, 0.3833, 0.05045, 0.3833, 0.05045, 0.25, 0.25, 0.3418, 0.02827, 0.3418, 0.02827, 0.25, 0.25, 0.2968, 0.01461, 0.2968, 0.01461, 0.25, 0.25, 0.25, 0.01, 0.25, 0.01, 0.25, 0.25, 0.2032, 0.01461, 0.2032, 0.01461, 0.25, 0.25, 0.1582, 0.02827, 0.1582, 0.02827, 0.25, 0.25, 0.1167, 0.05045, 0.1167, 0.05045, 0.25, 0.25, 0.08029, 0.08029, 0.08029, 0.08029, 0.25, 0.25, 0.05045, 0.1167, 0.05045, 0.1167, 0.25, 0.25, 0.02827, 0.1582, 0.02827, 0.1582, 0.25, 0.25, 0.01461, 0.2032, 0.01461, 0.2032, 0.25, 0.25, 0.01, 0.25, 0.01, 0.25, 0.25, 0.25, 0.01461, 0.2968, 0.01461, 0.2968, 0.25, 0.25, 0.02827, 0.3418, 0.02827, 0.3418, 0.25, 0.25, 0.05045, 0.3833, 0.05045, 0.3833, 0.25, 0.25, 0.08029, 0.4197, 0.08029, 0.4197, 0.25, 0.25, 0.1167, 0.4496, 0.1167, 0.4496, 0.25, 0.25, 0.1582, 0.4717, 0.75, 0.49, 0.7968, 0.4854, 0.8418, 0.4717, 0.8833, 0.4496, 0.9197, 0.4197, 0.9496, 0.3833, 0.9717, 0.3418, 0.9854, 0.2968, 0.99, 0.25, 0.9854, 0.2032, 0.9717, 0.1582, 0.9496, 0.1167, 0.9197, 0.08029, 0.8833, 0.05045, 0.8418, 0.02827, 0.7968, 0.01461, 0.75, 0.01, 0.7032, 0.01461, 0.6582, 0.02827, 0.6167, 0.05045, 0.5803, 0.08029, 0.5504, 0.1167, 0.5283, 0.1582, 0.5146, 0.2032, 0.51, 0.25, 0.5146, 0.2968, 0.5283, 0.3418, 0.5504, 0.3833, 0.5803, 0.4197, 0.6167, 0.4496, 0.6582, 0.4717, 0.7032, 0.4854, 0.1582, 0.4717, 0.25, 0.25, 0.2032, 0.4854, 0.2032, 0.4854, 0.25, 0.25, 0.25, 0.49])
me_cone_003.materials.append(mat_material_001)
me_cone_003.update()

# ---- objects
ob_cube = bpy.data.objects.new('Cube', me_cube)
ob_cone_003 = bpy.data.objects.new('Cone.003', me_cone_003)

# ---- transforms, parenting, visibility, modifiers, constraints
ob_cube.location = (0.0, 0.0, 0.0)
ob_cube.scale = (1.0, 1.0, 0.25)
ob_cube.lock_rotations_4d = False
ob_cube.empty_display_type = 'ARROWS'
ob_cube.lineart.crease_threshold = 0.0
ob_cone_003.location = (0.5, 0.5, 0.3841)
ob_cone_003.scale = (0.3673, 0.3673, 0.6183)

# ---- collection membership
col_collection.objects.link(ob_cube)
col_collection.objects.link(ob_cone_003)

# ---- scene / render settings (as saved in the file)
scene.frame_start = 1; scene.frame_end = 250; scene.frame_set(1)
scene.render.engine = 'BLENDER_EEVEE_NEXT'
bpy.context.view_layer.update()

# ---- added for rendering (the .blend has no active camera and no usable light): camera, sun
cam_auto = bpy.data.cameras.new('AutoCamera')
cam_auto.lens = 50.0
cam_auto.sensor_width = 36.0
cam_auto.clip_end = 1000.0
ob_auto_camera = bpy.data.objects.new('AutoCamera', cam_auto)
scene.collection.objects.link(ob_auto_camera)
ob_auto_camera.location = (2.86897, -3.43894, 2.6688)
ob_auto_camera.rotation_euler = (1.09748, -7.21219e-08, 0.694738)
scene.camera = ob_auto_camera
light_auto_sun = bpy.data.lights.new('AutoSun', 'SUN')
light_auto_sun.energy = 3.0
light_auto_sun.angle = 0.0523599
ob_auto_sun = bpy.data.objects.new('AutoSun', light_auto_sun)
scene.collection.objects.link(ob_auto_sun)
ob_auto_sun.rotation_euler = (0.872665, 0.174533, 0.523599)
bpy.context.view_layer.update()
